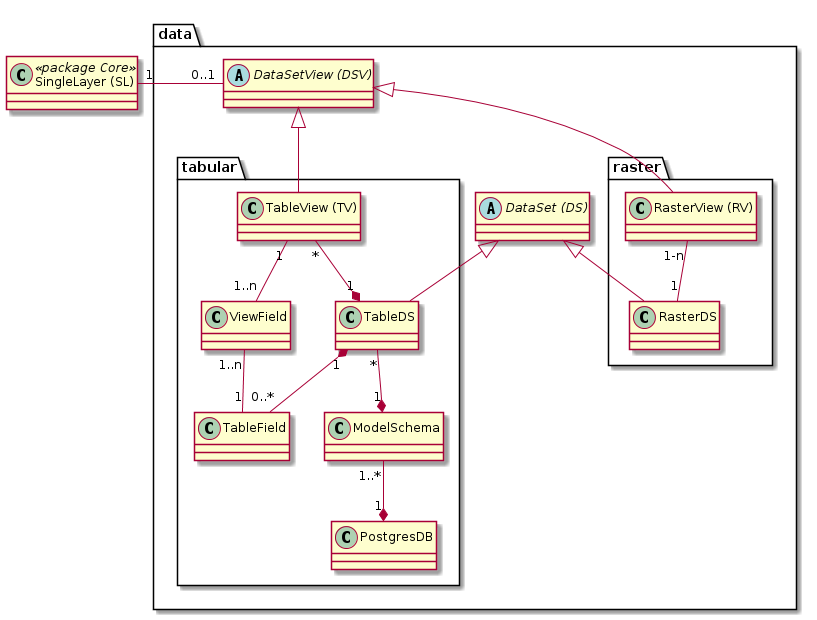

The diagram above was rendered by PlantUML. Its source (embedded in the PNG):
@startuml
class "SingleLayer (SL)" as sl << package Core >>

package data {

abstract class "DataSetView (DSV)" as dsv
abstract class "DataSet (DS)" as ds

package tabular {
class "TableView (TV)" as tv
class "TableDS" as tds
class "PostgresDB" as pdb
class "TableField" as tf
class "ViewField" as vf
class "ModelSchema" as ms

sl "1" -right- "0..1" dsv : "     "

tv "*" --* "1" tds


tds "*" --* "1" ms
tds "1" *-- "0..*" tf

tv "1" -- "1..n" vf
vf "1..n" -- "1" tf

ms "1..*" --* "1" pdb
}

package "raster"{
class "RasterView (RV)" as rv
class "RasterDS" as rds

rv "1-n" -- "1" rds
}


}

dsv <|-- rv
dsv <|-- tv

ds <|-- rds
ds <|-- tds
@enduml